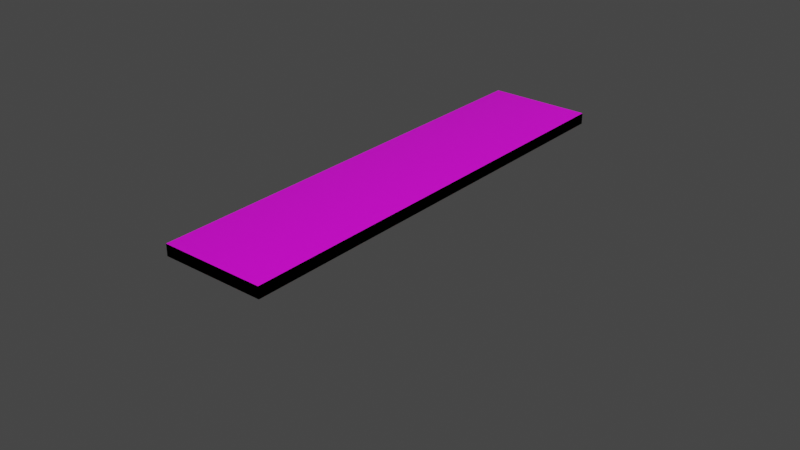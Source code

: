 # Source: dungeon-entrance.blend  (saved by Blender 3.2.14; exported with 4.5.12 LTS)
import bpy
from mathutils import Matrix  # noqa: F401  (used for matrix-valued properties, if any)

bpy.ops.wm.read_factory_settings(use_empty=True)
scene = bpy.context.scene
scene.name = 'Scene'

# ---- collections
col_attempt1 = bpy.data.collections.new('Attempt1'); scene.collection.children.link(col_attempt1)
col_colliders_001 = bpy.data.collections.new('Colliders.001'); col_attempt1.children.link(col_colliders_001)
col_tp_concept = bpy.data.collections.new('TP-concept'); scene.collection.children.link(col_tp_concept)
col_colliders = bpy.data.collections.new('Colliders'); col_tp_concept.children.link(col_colliders)
col_dungeonentrance = bpy.data.collections.new('DungeonEntrance'); scene.collection.children.link(col_dungeonentrance)
col_colliders_002 = bpy.data.collections.new('Colliders.002'); col_dungeonentrance.children.link(col_colliders_002)

# ---- images (referenced by path relative to the original .blend; pixels are not part of the script)
import os
ASSET_DIR = os.environ.get("B2B_ASSET_DIR", "")  # directory of the original .blend (textures are referenced by path, not embedded)
HERE = os.path.dirname(os.path.abspath(__file__))  # packed textures are extracted next to this script under _unpacked/

def load_image(name, relpath, width, height, colorspace="sRGB"):
    """Load a texture the original file referenced (path relative to the .blend, or extracted next to this script)."""
    p = next((c for c in (os.path.join(HERE, relpath), os.path.join(ASSET_DIR, relpath)) if relpath and os.path.exists(c)), "")
    if p:
        img = bpy.data.images.load(p, check_existing=True)
        img.name = name
    else:  # same state as the original file: an image datablock whose file is absent (Cycles renders it pink)
        img = bpy.data.images.new(name, width, height)
        img.source = "FILE"
        img.filepath = "//" + (relpath or name)
    img.colorspace_settings.name = colorspace
    return img
img_noise_png = load_image('noise.png', 'noise.png', 1024, 1024, 'sRGB')

# ---- materials (node trees are filled in below, after node groups)
mat_generic = bpy.data.materials.new('Generic')
mat_generic.use_transparent_shadow = False
mat_green = bpy.data.materials.new('Green')
mat_green.use_transparent_shadow = False
mat_green.diffuse_color = (0.01485, 0.8, 0.06438, 1.0)
mat_collider = bpy.data.materials.new('Collider')
mat_collider.use_transparent_shadow = False
mat_collider.diffuse_color = (0.8, 0.0, 0.01424, 1.0)
mat_blue = bpy.data.materials.new('Blue')
mat_blue.use_transparent_shadow = False
mat_blue.diffuse_color = (0.007964, 0.0613, 0.8, 1.0)

# ---- material node trees
mat_generic.use_nodes = True; mat_generic.node_tree.nodes.clear()
_N = mat_generic.node_tree.nodes; _L = mat_generic.node_tree.links
n0 = _N.new('ShaderNodeBsdfPrincipled'); n0.name = 'Principled BSDF'; n0.location = (10, 300)
n0.distribution = 'GGX'
n0.subsurface_method = 'RANDOM_WALK_SKIN'
n0.inputs[3].default_value = 1.45
n0.inputs[27].default_value = (0.0, 0.0, 0.0, 1.0)
n0.inputs[28].default_value = 1.0
n1 = _N.new('ShaderNodeOutputMaterial'); n1.name = 'Material Output'; n1.location = (300, 300)
n2 = _N.new('ShaderNodeTexImage'); n2.name = 'Image Texture'; n2.location = (-280, 280)
n2.image = img_noise_png
_L.new(n0.outputs[0], n1.inputs[0])
_L.new(n2.outputs[0], n0.inputs[0])
n1.is_active_output = True

# ---- world
world_world = bpy.data.worlds.new('World'); scene.world = world_world
world_world.use_nodes = True; world_world.node_tree.nodes.clear()
_N = world_world.node_tree.nodes; _L = world_world.node_tree.links
n0 = _N.new('ShaderNodeOutputWorld'); n0.name = 'World Output'; n0.location = (300, 300)
n1 = _N.new('ShaderNodeBackground'); n1.name = 'Background'; n1.location = (10, 300)
n1.inputs[0].default_value = (0.05088, 0.05088, 0.05088, 1.0)
_L.new(n1.outputs[0], n0.inputs[0])
n0.is_active_output = True
world_world.color = (0.05088, 0.05088, 0.05088)
world_world.use_sun_shadow = False
world_world.sun_shadow_jitter_overblur = 0.0

# ---- meshes
me_blockmesh = bpy.data.meshes.new('BlockMesh')
me_blockmesh.from_pydata([(-1.0, -1.0, -4.47), (-1.0, -1.0, -2.47), (-1.0, 1.0, -4.47), (-1.0, 1.0, -2.47), (1.0, -1.0, -4.47), (1.0, -1.0, -2.47), (1.0, 1.0, -4.47), (1.0, 1.0, -2.47)], [], [(0, 1, 3, 2), (2, 3, 7, 6), (6, 7, 5, 4), (4, 5, 1, 0), (2, 6, 4, 0), (7, 3, 1, 5)])
me_blockmesh.polygons.foreach_set('use_smooth', [True] * 6)
_uv = me_blockmesh.uv_layers.new(name='UVMap')
_uv.uv.foreach_set('vector', [0.375, 0.0, 0.625, 0.0, 0.625, 0.25, 0.375, 0.25, 0.375, 0.25, 0.625, 0.25, 0.625, 0.5, 0.375, 0.5, 0.375, 0.5, 0.625, 0.5, 0.625, 0.75, 0.375, 0.75, 0.375, 0.75, 0.625, 0.75, 0.625, 1.0, 0.375, 1.0, 0.125, 0.5, 0.375, 0.5, 0.375, 0.75, 0.125, 0.75, 0.625, 0.5, 0.875, 0.5, 0.875, 0.75, 0.625, 0.75])
me_blockmesh.materials.append(mat_generic)
me_blockmesh.update()
me_blockmesh_001 = bpy.data.meshes.new('BlockMesh.001')
me_blockmesh_001.from_pydata([(-1.0, -1.0, -1.0), (-1.0, -1.0, 1.0), (-1.0, 1.0, -1.0), (-1.0, 1.0, 1.0), (1.0, -1.0, -1.0), (1.0, -1.0, 1.0), (1.0, 1.0, -1.0), (1.0, 1.0, 1.0)], [], [(0, 1, 3, 2), (2, 3, 7, 6), (6, 7, 5, 4), (4, 5, 1, 0), (2, 6, 4, 0), (7, 3, 1, 5)])
_uv = me_blockmesh_001.uv_layers.new(name='UVMap')
_uv.uv.foreach_set('vector', [0.375, 0.0, 0.625, 0.0, 0.625, 0.25, 0.375, 0.25, 0.375, 0.25, 0.625, 0.25, 0.625, 0.5, 0.375, 0.5, 0.375, 0.5, 0.625, 0.5, 0.625, 0.75, 0.375, 0.75, 0.375, 0.75, 0.625, 0.75, 0.625, 1.0, 0.375, 1.0, 0.125, 0.5, 0.375, 0.5, 0.375, 0.75, 0.125, 0.75, 0.625, 0.5, 0.875, 0.5, 0.875, 0.75, 0.625, 0.75])
me_blockmesh_001.materials.append(mat_generic)
me_blockmesh_001.update()
me_blockmesh_002 = bpy.data.meshes.new('BlockMesh.002')
me_blockmesh_002.from_pydata([(-1.0, -1.0, -1.0), (-1.0, -1.0, 1.0), (-1.0, 1.0, -1.0), (-1.0, 1.0, 1.0), (1.0, -1.0, -1.0), (1.0, -1.0, 1.0), (1.0, 1.0, -1.0), (1.0, 1.0, 1.0)], [], [(0, 1, 3, 2), (2, 3, 7, 6), (6, 7, 5, 4), (4, 5, 1, 0), (2, 6, 4, 0), (7, 3, 1, 5)])
_uv = me_blockmesh_002.uv_layers.new(name='UVMap')
_uv.uv.foreach_set('vector', [0.375, 0.0, 0.625, 0.0, 0.625, 0.25, 0.375, 0.25, 0.375, 0.25, 0.625, 0.25, 0.625, 0.5, 0.375, 0.5, 0.375, 0.5, 0.625, 0.5, 0.625, 0.75, 0.375, 0.75, 0.375, 0.75, 0.625, 0.75, 0.625, 1.0, 0.375, 1.0, 0.125, 0.5, 0.375, 0.5, 0.375, 0.75, 0.125, 0.75, 0.625, 0.5, 0.875, 0.5, 0.875, 0.75, 0.625, 0.75])
me_blockmesh_002.materials.append(mat_generic)
me_blockmesh_002.update()
me_blockmesh_003 = bpy.data.meshes.new('BlockMesh.003')
me_blockmesh_003.from_pydata([(-1.0, -1.0, -1.0), (-1.0, -1.0, 1.0), (-1.0, 1.0, -1.0), (-1.0, 1.0, 1.0), (1.0, -1.0, -1.0), (1.0, -1.0, 1.0), (1.0, 1.0, -1.0), (1.0, 1.0, 1.0)], [], [(0, 1, 3, 2), (2, 3, 7, 6), (6, 7, 5, 4), (4, 5, 1, 0), (2, 6, 4, 0), (7, 3, 1, 5)])
_uv = me_blockmesh_003.uv_layers.new(name='UVMap')
_uv.uv.foreach_set('vector', [0.375, 0.0, 0.625, 0.0, 0.625, 0.25, 0.375, 0.25, 0.375, 0.25, 0.625, 0.25, 0.625, 0.5, 0.375, 0.5, 0.375, 0.5, 0.625, 0.5, 0.625, 0.75, 0.375, 0.75, 0.375, 0.75, 0.625, 0.75, 0.625, 1.0, 0.375, 1.0, 0.125, 0.5, 0.375, 0.5, 0.375, 0.75, 0.125, 0.75, 0.625, 0.5, 0.875, 0.5, 0.875, 0.75, 0.625, 0.75])
me_blockmesh_003.materials.append(mat_generic)
me_blockmesh_003.update()
me_blockmesh_004 = bpy.data.meshes.new('BlockMesh.004')
me_blockmesh_004.from_pydata([(-1.0, -1.0, -1.0), (-1.0, -1.0, 1.0), (-1.0, 1.0, -1.0), (-1.0, 1.0, 1.0), (1.0, -1.0, -1.0), (1.0, -1.0, 1.0), (1.0, 1.0, -1.0), (1.0, 1.0, 1.0)], [], [(0, 1, 3, 2), (2, 3, 7, 6), (6, 7, 5, 4), (4, 5, 1, 0), (2, 6, 4, 0), (7, 3, 1, 5)])
_uv = me_blockmesh_004.uv_layers.new(name='UVMap')
_uv.uv.foreach_set('vector', [0.375, 0.0, 0.625, 0.0, 0.625, 0.25, 0.375, 0.25, 0.375, 0.25, 0.625, 0.25, 0.625, 0.5, 0.375, 0.5, 0.375, 0.5, 0.625, 0.5, 0.625, 0.75, 0.375, 0.75, 0.375, 0.75, 0.625, 0.75, 0.625, 1.0, 0.375, 1.0, 0.125, 0.5, 0.375, 0.5, 0.375, 0.75, 0.125, 0.75, 0.625, 0.5, 0.875, 0.5, 0.875, 0.75, 0.625, 0.75])
me_blockmesh_004.materials.append(mat_generic)
me_blockmesh_004.update()
me_cube_001 = bpy.data.meshes.new('Cube.001')
me_cube_001.from_pydata([(-8.326, -8.326, -8.326), (-8.326, -8.326, 8.326), (-7.593, 7.809, 7.649), (-7.593, 7.809, -7.97), (-8.69, 7.809, 7.649), (-8.69, 7.809, -7.97), (9.057, 9.142, -9.06), (9.057, 7.402, 8.885), (9.057, 7.402, -9.06), (7.317, 9.142, 8.885), (7.317, 9.142, -9.06), (9.057, 9.142, 8.885), (7.317, 7.402, 8.885), (7.317, 7.402, -9.06), (-7.36, 9.142, -9.06), (-7.36, 7.402, 8.885), (-7.36, 7.402, -9.06), (-9.1, 9.142, 8.885), (-9.1, 9.142, -9.06), (-7.36, 9.142, 8.885), (-9.1, 7.402, 8.885), (-9.1, 7.402, -9.06), (9.057, -7.402, -9.06), (9.057, -9.142, 8.885), (9.057, -9.142, -9.06), (7.317, -7.402, 8.885), (7.317, -7.402, -9.06), (9.057, -7.402, 8.885), (7.317, -9.142, 8.885), (7.317, -9.142, -9.06), (-7.36, -7.402, -9.06), (-7.36, -9.142, 8.885), (-7.36, -9.142, -9.06), (-9.1, -7.402, 8.885), (-9.1, -7.402, -9.06), (-7.36, -7.402, 8.885), (-9.1, -9.142, 8.885), (-9.1, -9.142, -9.06), (-8.326, -8.326, -8.326), (-8.326, -8.326, 8.326), (-7.593, -7.809, 7.649), (-7.593, -7.809, -7.97), (-8.69, -7.809, 7.649), (-8.69, -7.809, -7.97), (5.505, -8.032, -10.33), (5.505, -8.032, -8.593), (5.505, 8.032, -10.33), (5.505, 8.032, -8.593), (8.401, -8.032, -10.33), (8.401, -8.032, -8.593), (8.401, 8.032, -10.33), (8.401, 8.032, -8.593), (-6.396, -8.032, -18.6), (-7.352, -8.032, -17.14), (-6.396, 8.032, -18.6), (-7.352, 8.032, -17.14), (6.656, -8.032, -10.01), (5.7, -8.032, -8.559), (6.656, 8.032, -10.01), (5.7, 8.032, -8.559), (-7.874, -7.745, 7.649), (-7.874, -7.745, -19.48), (-7.874, -8.841, 7.649), (-7.874, -8.841, -19.48), (7.745, -7.745, 7.649), (7.745, -7.745, -19.48), (7.745, -8.841, 7.649), (7.745, -8.841, -19.48), (-7.958, 8.884, 7.649), (-7.958, 8.884, -19.48), (-7.958, 7.788, 7.649), (-7.958, 7.788, -19.48), (7.66, 8.884, 7.649), (7.66, 8.884, -19.48), (7.66, 7.788, 7.649), (7.66, 7.788, -19.48), (-7.958, 7.788, 7.394), (-7.958, -7.83, 7.394), (-7.958, 7.788, 8.49), (-7.958, -7.83, 8.49), (7.66, 7.788, 7.394), (7.66, -7.83, 7.394), (7.66, 7.788, 8.49), (7.66, -7.83, 8.49)], [], [(13, 12, 9, 10), (8, 7, 12, 13), (6, 11, 7, 8), (21, 20, 17, 18), (11, 9, 12, 7), (10, 9, 11, 6), (10, 6, 8, 13), (16, 15, 20, 21), (14, 19, 15, 16), (19, 17, 20, 15), (18, 17, 19, 14), (18, 14, 16, 21), (29, 28, 25, 26), (24, 23, 28, 29), (22, 27, 23, 24), (37, 36, 33, 34), (27, 25, 28, 23), (26, 25, 27, 22), (26, 22, 24, 29), (32, 31, 36, 37), (30, 35, 31, 32), (35, 33, 36, 31), (34, 33, 35, 30), (34, 30, 32, 37), (5, 4, 2, 3), (1, 0, 38, 39), (3, 2, 40, 41), (5, 3, 41, 43), (41, 40, 42, 43), (2, 4, 42, 40), (43, 42, 4, 5), (44, 45, 47, 46), (46, 47, 51, 50), (50, 51, 49, 48), (48, 49, 45, 44), (46, 50, 48, 44), (51, 47, 45, 49), (52, 53, 55, 54), (54, 55, 59, 58), (58, 59, 57, 56), (56, 57, 53, 52), (54, 58, 56, 52), (59, 55, 53, 57), (63, 62, 60, 61), (61, 60, 64, 65), (63, 61, 65, 67), (65, 64, 66, 67), (60, 62, 66, 64), (67, 66, 62, 63), (71, 70, 68, 69), (69, 68, 72, 73), (71, 69, 73, 75), (73, 72, 74, 75), (68, 70, 74, 72), (75, 74, 70, 71), (79, 78, 76, 77), (77, 76, 80, 81), (79, 77, 81, 83), (81, 80, 82, 83), (76, 78, 82, 80), (83, 82, 78, 79)])
_uv = me_cube_001.uv_layers.new(name='UVMap')
_uv.uv.foreach_set('vector', [0.375, 0.0, 0.625, 0.0, 0.625, 0.25, 0.375, 0.25, 0.375, 0.25, 0.625, 0.25, 0.625, 0.5, 0.375, 0.5, 0.375, 0.5, 0.625, 0.5, 0.625, 0.75, 0.375, 0.75, 0.375, 0.0, 0.625, 0.0, 0.625, 0.25, 0.375, 0.25, 0.375, 0.75, 0.625, 0.75, 0.625, 1.0, 0.375, 1.0, 0.125, 0.5, 0.375, 0.5, 0.375, 0.75, 0.125, 0.75, 0.625, 0.5, 0.875, 0.5, 0.875, 0.75, 0.625, 0.75, 0.375, 0.25, 0.625, 0.25, 0.625, 0.5, 0.375, 0.5, 0.375, 0.5, 0.625, 0.5, 0.625, 0.75, 0.375, 0.75, 0.375, 0.75, 0.625, 0.75, 0.625, 1.0, 0.375, 1.0, 0.125, 0.5, 0.375, 0.5, 0.375, 0.75, 0.125, 0.75, 0.625, 0.5, 0.875, 0.5, 0.875, 0.75, 0.625, 0.75, 0.375, 0.0, 0.625, 0.0, 0.625, 0.25, 0.375, 0.25, 0.375, 0.25, 0.625, 0.25, 0.625, 0.5, 0.375, 0.5, 0.375, 0.5, 0.625, 0.5, 0.625, 0.75, 0.375, 0.75, 0.375, 0.0, 0.625, 0.0, 0.625, 0.25, 0.375, 0.25, 0.375, 0.75, 0.625, 0.75, 0.625, 1.0, 0.375, 1.0, 0.125, 0.5, 0.375, 0.5, 0.375, 0.75, 0.125, 0.75, 0.625, 0.5, 0.875, 0.5, 0.875, 0.75, 0.625, 0.75, 0.375, 0.25, 0.625, 0.25, 0.625, 0.5, 0.375, 0.5, 0.375, 0.5, 0.625, 0.5, 0.625, 0.75, 0.375, 0.75, 0.375, 0.75, 0.625, 0.75, 0.625, 1.0, 0.375, 1.0, 0.125, 0.5, 0.375, 0.5, 0.375, 0.75, 0.125, 0.75, 0.625, 0.5, 0.875, 0.5, 0.875, 0.75, 0.625, 0.75, 0.375, 0.0, 0.625, 0.0, 0.625, 0.25, 0.375, 0.25, 0.625, 0.0, 0.375, 0.0, 0.375, 0.0, 0.625, 0.0, 0.375, 0.25, 0.625, 0.25, 0.625, 0.5, 0.375, 0.5, 0.375, 0.5, 0.625, 0.5, 0.625, 0.75, 0.375, 0.75, 0.375, 0.75, 0.625, 0.75, 0.625, 1.0, 0.375, 1.0, 0.125, 0.5, 0.375, 0.5, 0.375, 0.75, 0.125, 0.75, 0.625, 0.5, 0.875, 0.5, 0.875, 0.75, 0.625, 0.75, 0.375, 0.0, 0.625, 0.0, 0.625, 0.25, 0.375, 0.25, 0.375, 0.25, 0.625, 0.25, 0.625, 0.5, 0.375, 0.5, 0.375, 0.5, 0.625, 0.5, 0.625, 0.75, 0.375, 0.75, 0.375, 0.75, 0.625, 0.75, 0.625, 1.0, 0.375, 1.0, 0.125, 0.5, 0.375, 0.5, 0.375, 0.75, 0.125, 0.75, 0.625, 0.5, 0.875, 0.5, 0.875, 0.75, 0.625, 0.75, 0.375, 0.0, 0.625, 0.0, 0.625, 0.25, 0.375, 0.25, 0.375, 0.25, 0.625, 0.25, 0.625, 0.5, 0.375, 0.5, 0.375, 0.5, 0.625, 0.5, 0.625, 0.75, 0.375, 0.75, 0.375, 0.75, 0.625, 0.75, 0.625, 1.0, 0.375, 1.0, 0.125, 0.5, 0.375, 0.5, 0.375, 0.75, 0.125, 0.75, 0.625, 0.5, 0.875, 0.5, 0.875, 0.75, 0.625, 0.75, 0.375, 0.0, 0.625, 0.0, 0.625, 0.25, 0.375, 0.25, 0.375, 0.25, 0.625, 0.25, 0.625, 0.5, 0.375, 0.5, 0.375, 0.5, 0.625, 0.5, 0.625, 0.75, 0.375, 0.75, 0.375, 0.75, 0.625, 0.75, 0.625, 1.0, 0.375, 1.0, 0.125, 0.5, 0.375, 0.5, 0.375, 0.75, 0.125, 0.75, 0.625, 0.5, 0.875, 0.5, 0.875, 0.75, 0.625, 0.75, 0.375, 0.0, 0.625, 0.0, 0.625, 0.25, 0.375, 0.25, 0.375, 0.25, 0.625, 0.25, 0.625, 0.5, 0.375, 0.5, 0.375, 0.5, 0.625, 0.5, 0.625, 0.75, 0.375, 0.75, 0.375, 0.75, 0.625, 0.75, 0.625, 1.0, 0.375, 1.0, 0.125, 0.5, 0.375, 0.5, 0.375, 0.75, 0.125, 0.75, 0.625, 0.5, 0.875, 0.5, 0.875, 0.75, 0.625, 0.75, 0.375, 0.0, 0.625, 0.0, 0.625, 0.25, 0.375, 0.25, 0.375, 0.25, 0.625, 0.25, 0.625, 0.5, 0.375, 0.5, 0.375, 0.5, 0.625, 0.5, 0.625, 0.75, 0.375, 0.75, 0.375, 0.75, 0.625, 0.75, 0.625, 1.0, 0.375, 1.0, 0.125, 0.5, 0.375, 0.5, 0.375, 0.75, 0.125, 0.75, 0.625, 0.5, 0.875, 0.5, 0.875, 0.75, 0.625, 0.75])
me_cube_001.update()
me_collider_001 = bpy.data.meshes.new('Collider.001')
me_collider_001.from_pydata([(-1.0, -1.0, -1.0), (-1.0, -1.0, 1.0), (-1.0, 1.0, -1.0), (-1.0, 1.0, 1.0), (1.0, -1.0, -1.0), (1.0, -1.0, 1.0), (1.0, 1.0, -1.0), (1.0, 1.0, 1.0)], [], [(0, 1, 3, 2), (2, 3, 7, 6), (6, 7, 5, 4), (4, 5, 1, 0), (2, 6, 4, 0), (7, 3, 1, 5)])
_uv = me_collider_001.uv_layers.new(name='UVMap')
_uv.uv.foreach_set('vector', [0.375, 0.0, 0.625, 0.0, 0.625, 0.25, 0.375, 0.25, 0.375, 0.25, 0.625, 0.25, 0.625, 0.5, 0.375, 0.5, 0.375, 0.5, 0.625, 0.5, 0.625, 0.75, 0.375, 0.75, 0.375, 0.75, 0.625, 0.75, 0.625, 1.0, 0.375, 1.0, 0.125, 0.5, 0.375, 0.5, 0.375, 0.75, 0.125, 0.75, 0.625, 0.5, 0.875, 0.5, 0.875, 0.75, 0.625, 0.75])
me_collider_001.materials.append(mat_green)
me_collider_001.update()
me_c_collider = bpy.data.meshes.new('C-Collider')
me_c_collider.from_pydata([(-1.0, -1.0, -1.0), (-1.0, -1.0, 1.0), (-1.0, 1.0, -1.0), (-1.0, 1.0, 1.0), (1.0, -1.0, -1.0), (1.0, -1.0, 1.0), (1.0, 1.0, -1.0), (1.0, 1.0, 1.0)], [], [(0, 1, 3, 2), (2, 3, 7, 6), (6, 7, 5, 4), (4, 5, 1, 0), (2, 6, 4, 0), (7, 3, 1, 5)])
_uv = me_c_collider.uv_layers.new(name='UVMap')
_uv.uv.foreach_set('vector', [0.375, 0.0, 0.625, 0.0, 0.625, 0.25, 0.375, 0.25, 0.375, 0.25, 0.625, 0.25, 0.625, 0.5, 0.375, 0.5, 0.375, 0.5, 0.625, 0.5, 0.625, 0.75, 0.375, 0.75, 0.375, 0.75, 0.625, 0.75, 0.625, 1.0, 0.375, 1.0, 0.125, 0.5, 0.375, 0.5, 0.375, 0.75, 0.125, 0.75, 0.625, 0.5, 0.875, 0.5, 0.875, 0.75, 0.625, 0.75])
me_c_collider.materials.append(mat_collider)
me_c_collider.update()
me_collider_002 = bpy.data.meshes.new('Collider.002')
me_collider_002.from_pydata([(-1.0, -1.0, -1.0), (-1.0, -1.0, 1.0), (-1.0, 1.0, -1.0), (-1.0, 1.0, 1.0), (1.0, -1.0, -1.0), (1.0, -1.0, 1.0), (1.0, 1.0, -1.0), (1.0, 1.0, 1.0)], [], [(0, 1, 3, 2), (2, 3, 7, 6), (6, 7, 5, 4), (4, 5, 1, 0), (2, 6, 4, 0), (7, 3, 1, 5)])
_uv = me_collider_002.uv_layers.new(name='UVMap')
_uv.uv.foreach_set('vector', [0.375, 0.0, 0.625, 0.0, 0.625, 0.25, 0.375, 0.25, 0.375, 0.25, 0.625, 0.25, 0.625, 0.5, 0.375, 0.5, 0.375, 0.5, 0.625, 0.5, 0.625, 0.75, 0.375, 0.75, 0.375, 0.75, 0.625, 0.75, 0.625, 1.0, 0.375, 1.0, 0.125, 0.5, 0.375, 0.5, 0.375, 0.75, 0.125, 0.75, 0.625, 0.5, 0.875, 0.5, 0.875, 0.75, 0.625, 0.75])
me_collider_002.materials.append(mat_collider)
me_collider_002.update()
me_c_collider_003 = bpy.data.meshes.new('C-Collider.003')
me_c_collider_003.from_pydata([(-1.0, -1.0, -1.0), (-1.0, -1.0, 1.0), (-1.0, 1.0, -1.0), (-1.0, 1.0, 1.0), (1.0, -1.0, -1.0), (1.0, -1.0, 1.0), (1.0, 1.0, -1.0), (1.0, 1.0, 1.0)], [], [(0, 1, 3, 2), (2, 3, 7, 6), (6, 7, 5, 4), (4, 5, 1, 0), (2, 6, 4, 0), (7, 3, 1, 5)])
_uv = me_c_collider_003.uv_layers.new(name='UVMap')
_uv.uv.foreach_set('vector', [0.375, 0.0, 0.625, 0.0, 0.625, 0.25, 0.375, 0.25, 0.375, 0.25, 0.625, 0.25, 0.625, 0.5, 0.375, 0.5, 0.375, 0.5, 0.625, 0.5, 0.625, 0.75, 0.375, 0.75, 0.375, 0.75, 0.625, 0.75, 0.625, 1.0, 0.375, 1.0, 0.125, 0.5, 0.375, 0.5, 0.375, 0.75, 0.125, 0.75, 0.625, 0.5, 0.875, 0.5, 0.875, 0.75, 0.625, 0.75])
me_c_collider_003.materials.append(mat_green)
me_c_collider_003.update()
me_c_collider_004 = bpy.data.meshes.new('C-Collider.004')
me_c_collider_004.from_pydata([(-1.0, -1.0, -1.0), (-1.0, -1.0, 1.0), (-1.0, 1.0, -1.0), (-1.0, 1.0, 1.0), (1.0, -1.0, -1.0), (1.0, -1.0, 1.0), (1.0, 1.0, -1.0), (1.0, 1.0, 1.0)], [], [(0, 1, 3, 2), (2, 3, 7, 6), (6, 7, 5, 4), (4, 5, 1, 0), (2, 6, 4, 0), (7, 3, 1, 5)])
_uv = me_c_collider_004.uv_layers.new(name='UVMap')
_uv.uv.foreach_set('vector', [0.375, 0.0, 0.625, 0.0, 0.625, 0.25, 0.375, 0.25, 0.375, 0.25, 0.625, 0.25, 0.625, 0.5, 0.375, 0.5, 0.375, 0.5, 0.625, 0.5, 0.625, 0.75, 0.375, 0.75, 0.375, 0.75, 0.625, 0.75, 0.625, 1.0, 0.375, 1.0, 0.125, 0.5, 0.375, 0.5, 0.375, 0.75, 0.125, 0.75, 0.625, 0.5, 0.875, 0.5, 0.875, 0.75, 0.625, 0.75])
me_c_collider_004.materials.append(mat_blue)
me_c_collider_004.update()

# ---- objects
ob_block = bpy.data.objects.new('Block', me_blockmesh)
ob_block_001 = bpy.data.objects.new('Block.001', me_blockmesh_001)
ob_block_002 = bpy.data.objects.new('Block.002', me_blockmesh_002)
ob_block_003 = bpy.data.objects.new('Block.003', me_blockmesh_003)
ob_block_004 = bpy.data.objects.new('Block.004', me_blockmesh_004)
ob_entrance = bpy.data.objects.new('Entrance', me_cube_001)
ob_entrancesbox = bpy.data.objects.new('EntranceSBox', me_collider_001)
ob_collider = bpy.data.objects.new('Collider', me_c_collider)
ob_collider_001 = bpy.data.objects.new('Collider.001', me_collider_002)
ob_collider_002 = bpy.data.objects.new('Collider.002', me_c_collider)
ob_collider_003 = bpy.data.objects.new('Collider.003', me_c_collider)
ob_collider_004 = bpy.data.objects.new('Collider.004', me_c_collider)
ob_collider_005 = bpy.data.objects.new('Collider.005', me_c_collider)
ob_collider_006 = bpy.data.objects.new('Collider.006', me_c_collider)
ob_collider_007 = bpy.data.objects.new('Collider.007', me_c_collider)
ob_collider_008 = bpy.data.objects.new('Collider.008', me_c_collider)
ob_greenpoint = bpy.data.objects.new('GreenPoint', me_c_collider_003)
ob_bluepoint = bpy.data.objects.new('BluePoint', me_c_collider_004)
ob_collider_009 = bpy.data.objects.new('Collider.009', me_c_collider)
ob_collider_010 = bpy.data.objects.new('Collider.010', me_c_collider)
ob_collider_011 = bpy.data.objects.new('Collider.011', me_c_collider)
ob_collider_012 = bpy.data.objects.new('Collider.012', me_c_collider)
ob_collider_013 = bpy.data.objects.new('Collider.013', me_c_collider)
ob_collider_014 = bpy.data.objects.new('Collider.014', me_c_collider)
ob_greenpoint_001 = bpy.data.objects.new('GreenPoint.001', me_c_collider_003)
ob_bluepoint_001 = bpy.data.objects.new('BluePoint.001', me_c_collider_004)
ob_collider_015 = bpy.data.objects.new('Collider.015', me_c_collider)
ob_tp_test = bpy.data.objects.new('TP-test', me_blockmesh)
ob_tp1 = bpy.data.objects.new('TP1', me_blockmesh)
ob_block_007 = bpy.data.objects.new('Block.007', me_blockmesh)
ob_block_008 = bpy.data.objects.new('Block.008', me_blockmesh)
ob_block_009 = bpy.data.objects.new('Block.009', me_blockmesh)
ob_block_010 = bpy.data.objects.new('Block.010', me_blockmesh)
ob_block_011 = bpy.data.objects.new('Block.011', me_blockmesh)
ob_tp1_001 = bpy.data.objects.new('TP1.001', me_blockmesh)
ob_block_005 = bpy.data.objects.new('Block.005', me_blockmesh)
ob_block_006 = bpy.data.objects.new('Block.006', me_blockmesh)
ob_block_012 = bpy.data.objects.new('Block.012', me_blockmesh)
ob_block_013 = bpy.data.objects.new('Block.013', me_blockmesh)
ob_block_014 = bpy.data.objects.new('Block.014', me_blockmesh)
ob_dentrance = bpy.data.objects.new('DEntrance', me_blockmesh)

# ---- transforms, parenting, visibility, modifiers, constraints
ob_block.location = (-15.09, 0.07952, -9.772)
ob_block.scale = (6.97, 6.97, 1.0)
ob_block_001.location = (-14.29, -12.58, -12.8)
ob_block_001.rotation_euler = (0.4571, -0.0, 0.0)
ob_block_001.scale = (6.97, 6.97, 1.0)
ob_block_002.location = (-14.29, -26.06, -15.96)
ob_block_002.scale = (6.97, 6.97, 1.0)
ob_block_003.location = (-1.718, -26.06, -18.98)
ob_block_003.rotation_euler = (1.623e-08, 0.4685, 6.8e-08)
ob_block_003.scale = (6.97, 6.97, 1.0)
ob_block_004.location = (11.62, -26.06, -22.28)
ob_block_004.scale = (6.97, 6.97, 1.0)
ob_entrance.location = (0.0, 0.0, 10.88)
ob_entrance.scale = (1.15, 1.15, 1.15)
ob_entrancesbox.location = (-14.33, -16.04, -8.82)
ob_entrancesbox.scale = (6.904, 1.0, 3.84)
ob_collider.parent = ob_block
ob_collider.matrix_parent_inverse = Matrix(((1.0, -0.0, 0.0, 24.8), (-0.0, 1.0, -0.0, 12.47), (-0.0, -0.0, 1.0, 0.4754), (-0.0, 0.0, -0.0, 1.0)))
ob_collider.location = (-24.8, -12.47, -0.4754)
ob_collider_001.location = (-24.8, -12.47, -0.4754)
ob_collider_002.parent = ob_tp_test
ob_collider_002.location = (0.0, 0.0, 0.0)
ob_collider_003.parent = ob_tp1
ob_collider_003.location = (0.0, 0.0, 0.0)
ob_collider_004.parent = ob_block_007
ob_collider_004.location = (0.0, 0.0, 0.0)
ob_collider_005.parent = ob_block_008
ob_collider_005.location = (0.0, 0.0, 0.0)
ob_collider_006.parent = ob_block_009
ob_collider_006.location = (0.0, 0.0, 0.0)
ob_collider_007.parent = ob_block_010
ob_collider_007.location = (0.0, 0.0, 0.0)
ob_collider_008.parent = ob_block_011
ob_collider_008.location = (0.0, 0.0, 0.0)
ob_greenpoint.parent = ob_tp1
ob_greenpoint.matrix_parent_inverse = Matrix(((0.5536, -0.0, 0.0, -17.36), (-0.0, 0.02802, -0.0, -0.02797), (0.0, -0.0, 0.1778, 0.05709), (-0.0, 0.0, -0.0, 1.0)))
ob_greenpoint.location = (24.82, -4.16, 0.3488)
ob_greenpoint.scale = (4.972, 1.0, 2.87)
ob_bluepoint.parent = ob_tp1
ob_bluepoint.matrix_parent_inverse = Matrix(((0.5536, -0.0, 0.0, -17.36), (-0.0, 0.02802, -0.0, -0.02797), (0.0, -0.0, 0.1778, 0.05709), (-0.0, 0.0, -0.0, 1.0)))
ob_bluepoint.location = (24.82, 4.853, 0.3488)
ob_bluepoint.scale = (4.972, 1.0, 2.87)
ob_collider_009.parent = ob_tp1_001
ob_collider_009.location = (0.0, 0.0, 0.0)
ob_collider_010.parent = ob_block_005
ob_collider_010.location = (0.0, 0.0, 0.0)
ob_collider_011.parent = ob_block_006
ob_collider_011.location = (0.0, 0.0, 0.0)
ob_collider_012.parent = ob_block_012
ob_collider_012.location = (0.0, 0.0, 0.0)
ob_collider_013.parent = ob_block_013
ob_collider_013.location = (0.0, 0.0, 0.0)
ob_collider_014.parent = ob_block_014
ob_collider_014.location = (0.0, 0.0, 0.0)
ob_greenpoint_001.parent = ob_tp1_001
ob_greenpoint_001.matrix_parent_inverse = Matrix(((0.5536, -0.0, 0.0, -17.36), (-0.0, 0.02802, -0.0, -0.02797), (0.0, -0.0, 0.1778, 0.05709), (-0.0, 0.0, -0.0, 1.0)))
ob_greenpoint_001.location = (24.82, -4.16, 0.3488)
ob_greenpoint_001.scale = (4.972, 1.0, 2.87)
ob_bluepoint_001.parent = ob_tp1_001
ob_bluepoint_001.matrix_parent_inverse = Matrix(((0.5536, -0.0, 0.0, -17.36), (-0.0, 0.02802, -0.0, -0.02797), (0.0, -0.0, 0.1778, 0.05709), (-0.0, 0.0, -0.0, 1.0)))
ob_bluepoint_001.location = (24.82, 4.853, 0.3488)
ob_bluepoint_001.scale = (4.972, 1.0, 2.87)
ob_collider_015.parent = ob_dentrance
ob_collider_015.matrix_parent_inverse = Matrix(((1.0, -0.0, 0.0, 24.8), (-0.0, 1.0, -0.0, 12.47), (-0.0, -0.0, 1.0, 0.4754), (-0.0, 0.0, -0.0, 1.0)))
ob_collider_015.location = (-24.8, -12.47, -3.946)
ob_tp_test.location = (0.0, 0.0, -8.305)
ob_tp_test.scale = (57.23, 57.23, 1.0)
ob_tp1.parent = ob_tp_test
ob_tp1.matrix_parent_inverse = Matrix(((0.01747, -0.0, 0.0, -0.0), (-0.0, 0.01747, -0.0, 0.0), (0.0, -0.0, 1.0, 8.305), (-0.0, 0.0, -0.0, 1.0)))
ob_tp1.location = (31.35, 0.9984, -0.3211)
ob_tp1.scale = (1.806, 35.69, 5.624)
ob_block_007.parent = ob_tp1
ob_block_007.matrix_parent_inverse = Matrix(((0.5536, -0.0, 0.0, -17.36), (-0.0, 0.02802, -0.0, -0.02797), (0.0, -0.0, 0.1778, 0.05709), (-0.0, 0.0, -0.0, 1.0)))
ob_block_007.location = (18.97, 0.1997, -0.3211)
ob_block_007.scale = (1.508, 22.15, 5.624)
ob_block_008.parent = ob_tp1
ob_block_008.matrix_parent_inverse = Matrix(((0.5536, -0.0, 0.0, -17.36), (-0.0, 0.02802, -0.0, -0.02797), (0.0, -0.0, 0.1778, 0.05709), (-0.0, 0.0, -0.0, 1.0)))
ob_block_008.location = (22.56, 38.34, -0.3211)
ob_block_008.rotation_euler = (0.0, -0.0, -1.571)
ob_block_008.scale = (1.508, 10.78, 5.624)
ob_block_009.parent = ob_tp1
ob_block_009.matrix_parent_inverse = Matrix(((0.5536, -0.0, 0.0, -17.36), (-0.0, 0.02802, -0.0, -0.02797), (0.0, -0.0, 0.1778, 0.05709), (-0.0, 0.0, -0.0, 1.0)))
ob_block_009.location = (15.97, 23.96, -0.3211)
ob_block_009.rotation_euler = (0.0, -0.0, -1.571)
ob_block_009.scale = (1.508, 4.579, 5.624)
ob_block_010.parent = ob_tp1
ob_block_010.matrix_parent_inverse = Matrix(((0.5536, -0.0, 0.0, -17.36), (-0.0, 0.02802, -0.0, -0.02797), (0.0, -0.0, 0.1778, 0.05709), (-0.0, 0.0, -0.0, 1.0)))
ob_block_010.location = (22.16, -36.34, -0.3211)
ob_block_010.rotation_euler = (3.142, 1.51e-07, 1.571)
ob_block_010.scale = (1.508, 10.78, 5.624)
ob_block_011.parent = ob_tp1
ob_block_011.matrix_parent_inverse = Matrix(((0.5536, -0.0, 0.0, -17.36), (-0.0, 0.02802, -0.0, -0.02797), (0.0, -0.0, 0.1778, 0.05709), (-0.0, 0.0, -0.0, 1.0)))
ob_block_011.location = (15.97, -21.96, -0.3211)
ob_block_011.rotation_euler = (3.142, 1.51e-07, 1.571)
ob_block_011.scale = (1.508, 4.251, 5.624)
ob_tp1_001.parent = ob_tp_test
ob_tp1_001.matrix_parent_inverse = Matrix(((0.01747, -0.0, 0.0, -0.0), (-0.0, 0.01747, -0.0, 0.0), (0.0, -0.0, 1.0, 8.305), (-0.0, 0.0, -0.0, 1.0)))
ob_tp1_001.location = (-31.35, -0.9939, -0.3227)
ob_tp1_001.rotation_euler = (-0.01396, -0.0003898, 3.142)
ob_tp1_001.scale = (1.806, 35.69, 5.624)
ob_block_005.parent = ob_tp1_001
ob_block_005.matrix_parent_inverse = Matrix(((0.5536, -0.0, 0.0, -17.36), (-0.0, 0.02802, -0.0, -0.02797), (0.0, -0.0, 0.1778, 0.05709), (-0.0, 0.0, -0.0, 1.0)))
ob_block_005.location = (18.97, 0.1997, -0.3211)
ob_block_005.scale = (1.508, 22.15, 5.624)
ob_block_006.parent = ob_tp1_001
ob_block_006.matrix_parent_inverse = Matrix(((0.5536, -0.0, 0.0, -17.36), (-0.0, 0.02802, -0.0, -0.02797), (0.0, -0.0, 0.1778, 0.05709), (-0.0, 0.0, -0.0, 1.0)))
ob_block_006.location = (22.56, 38.34, -0.3211)
ob_block_006.rotation_euler = (0.0, -0.0, -1.571)
ob_block_006.scale = (1.508, 10.78, 5.624)
ob_block_012.parent = ob_tp1_001
ob_block_012.matrix_parent_inverse = Matrix(((0.5536, -0.0, 0.0, -17.36), (-0.0, 0.02802, -0.0, -0.02797), (0.0, -0.0, 0.1778, 0.05709), (-0.0, 0.0, -0.0, 1.0)))
ob_block_012.location = (15.97, 23.96, -0.3211)
ob_block_012.rotation_euler = (0.0, -0.0, -1.571)
ob_block_012.scale = (1.508, 4.579, 5.624)
ob_block_013.parent = ob_tp1_001
ob_block_013.matrix_parent_inverse = Matrix(((0.5536, -0.0, 0.0, -17.36), (-0.0, 0.02802, -0.0, -0.02797), (0.0, -0.0, 0.1778, 0.05709), (-0.0, 0.0, -0.0, 1.0)))
ob_block_013.location = (22.16, -36.34, -0.3211)
ob_block_013.rotation_euler = (3.142, 1.51e-07, 1.571)
ob_block_013.scale = (1.508, 10.78, 5.624)
ob_block_014.parent = ob_tp1_001
ob_block_014.matrix_parent_inverse = Matrix(((0.5536, -0.0, 0.0, -17.36), (-0.0, 0.02802, -0.0, -0.02797), (0.0, -0.0, 0.1778, 0.05709), (-0.0, 0.0, -0.0, 1.0)))
ob_block_014.location = (15.97, -21.96, -0.3211)
ob_block_014.rotation_euler = (3.142, 1.51e-07, 1.571)
ob_block_014.scale = (1.508, 4.251, 5.624)
ob_dentrance.location = (0.0, 0.0, 0.0)
ob_dentrance.scale = (3.969, 17.22, 0.4322)

# ---- collection membership
col_attempt1.objects.link(ob_block)
col_attempt1.objects.link(ob_block_001)
col_attempt1.objects.link(ob_block_002)
col_attempt1.objects.link(ob_block_003)
col_attempt1.objects.link(ob_block_004)
col_attempt1.objects.link(ob_entrance)
col_attempt1.objects.link(ob_entrancesbox)
col_attempt1.objects.link(ob_collider)
col_attempt1.objects.link(ob_collider_001)
col_attempt1.objects.link(ob_collider_002)
col_attempt1.objects.link(ob_collider_003)
col_attempt1.objects.link(ob_collider_004)
col_attempt1.objects.link(ob_collider_005)
col_attempt1.objects.link(ob_collider_006)
col_attempt1.objects.link(ob_collider_007)
col_attempt1.objects.link(ob_collider_008)
col_attempt1.objects.link(ob_greenpoint)
col_attempt1.objects.link(ob_bluepoint)
col_attempt1.objects.link(ob_collider_009)
col_attempt1.objects.link(ob_collider_010)
col_attempt1.objects.link(ob_collider_011)
col_attempt1.objects.link(ob_collider_012)
col_attempt1.objects.link(ob_collider_013)
col_attempt1.objects.link(ob_collider_014)
col_attempt1.objects.link(ob_greenpoint_001)
col_attempt1.objects.link(ob_bluepoint_001)
col_attempt1.objects.link(ob_collider_015)
col_colliders_001.objects.link(ob_collider)
col_colliders_001.objects.link(ob_entrancesbox)
col_colliders_001.objects.link(ob_collider_001)
col_tp_concept.objects.link(ob_tp_test)
col_tp_concept.objects.link(ob_collider_002)
col_tp_concept.objects.link(ob_collider_003)
col_tp_concept.objects.link(ob_tp1)
col_tp_concept.objects.link(ob_collider_004)
col_tp_concept.objects.link(ob_block_007)
col_tp_concept.objects.link(ob_collider_005)
col_tp_concept.objects.link(ob_block_008)
col_tp_concept.objects.link(ob_collider_006)
col_tp_concept.objects.link(ob_block_009)
col_tp_concept.objects.link(ob_collider_007)
col_tp_concept.objects.link(ob_block_010)
col_tp_concept.objects.link(ob_collider_008)
col_tp_concept.objects.link(ob_block_011)
col_tp_concept.objects.link(ob_greenpoint)
col_tp_concept.objects.link(ob_bluepoint)
col_tp_concept.objects.link(ob_collider_009)
col_tp_concept.objects.link(ob_tp1_001)
col_tp_concept.objects.link(ob_collider_010)
col_tp_concept.objects.link(ob_block_005)
col_tp_concept.objects.link(ob_collider_011)
col_tp_concept.objects.link(ob_block_006)
col_tp_concept.objects.link(ob_collider_012)
col_tp_concept.objects.link(ob_block_012)
col_tp_concept.objects.link(ob_collider_013)
col_tp_concept.objects.link(ob_block_013)
col_tp_concept.objects.link(ob_collider_014)
col_tp_concept.objects.link(ob_block_014)
col_tp_concept.objects.link(ob_greenpoint_001)
col_tp_concept.objects.link(ob_bluepoint_001)
col_colliders.objects.link(ob_collider_002)
col_colliders.objects.link(ob_collider_003)
col_colliders.objects.link(ob_collider_004)
col_colliders.objects.link(ob_collider_005)
col_colliders.objects.link(ob_collider_006)
col_colliders.objects.link(ob_collider_007)
col_colliders.objects.link(ob_collider_008)
col_colliders.objects.link(ob_greenpoint)
col_colliders.objects.link(ob_bluepoint)
col_colliders.objects.link(ob_collider_009)
col_colliders.objects.link(ob_collider_010)
col_colliders.objects.link(ob_collider_011)
col_colliders.objects.link(ob_collider_012)
col_colliders.objects.link(ob_collider_013)
col_colliders.objects.link(ob_collider_014)
col_colliders.objects.link(ob_greenpoint_001)
col_colliders.objects.link(ob_bluepoint_001)
col_dungeonentrance.objects.link(ob_dentrance)
col_dungeonentrance.objects.link(ob_collider_015)
col_colliders_002.objects.link(ob_collider_015)
def _layer_coll(name, lc=None):
    lc = lc or bpy.context.view_layer.layer_collection
    for c in lc.children:
        if c.name == name: return c
        r = _layer_coll(name, c)
        if r: return r
_layer_coll('Attempt1').exclude = True
_layer_coll('Colliders.001').exclude = True
_layer_coll('TP-concept').exclude = True
_layer_coll('Colliders').exclude = True

# ---- scene / render settings (as saved in the file)
scene.frame_start = 1; scene.frame_end = 250; scene.frame_set(1)
scene.render.engine = 'BLENDER_EEVEE_NEXT'
scene.cycles.sampling_pattern = 'TABULATED_SOBOL'
scene.cycles.use_light_tree = False
scene.view_settings.view_transform = 'Filmic'
bpy.context.view_layer.update()

# ---- added for rendering (the .blend has no active camera and no usable light): camera, sun
cam_auto = bpy.data.cameras.new('AutoCamera')
cam_auto.lens = 50.0
cam_auto.sensor_width = 36.0
cam_auto.clip_end = 1000.0
ob_auto_camera = bpy.data.objects.new('AutoCamera', cam_auto)
scene.collection.objects.link(ob_auto_camera)
ob_auto_camera.location = (44.5456, -53.4802, 30.3568)
ob_auto_camera.rotation_euler = (1.09748, -7.21219e-08, 0.694738)
scene.camera = ob_auto_camera
light_auto_sun = bpy.data.lights.new('AutoSun', 'SUN')
light_auto_sun.energy = 3.0
light_auto_sun.angle = 0.0523599
ob_auto_sun = bpy.data.objects.new('AutoSun', light_auto_sun)
scene.collection.objects.link(ob_auto_sun)
ob_auto_sun.rotation_euler = (0.872665, 0.174533, 0.523599)
bpy.context.view_layer.update()
